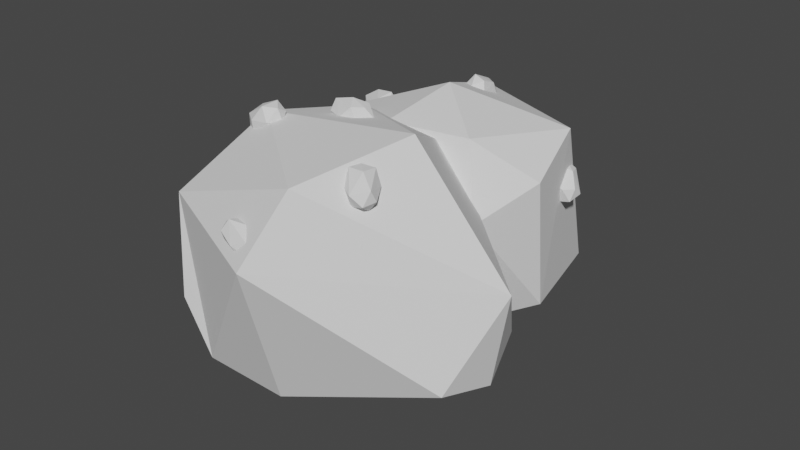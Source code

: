 # Source: Harvest_-_BerryBush_0.blend  (saved by Blender 2.80.75; exported with 4.5.12 LTS)
import bpy
from mathutils import Matrix  # noqa: F401  (used for matrix-valued properties, if any)

bpy.ops.wm.read_factory_settings(use_empty=True)
scene = bpy.context.scene
scene.name = 'Scene'

# ---- collections
col_collection = bpy.data.collections.new('Collection'); scene.collection.children.link(col_collection)

# ---- world
world_world = bpy.data.worlds.new('World'); scene.world = world_world
world_world.use_nodes = True; world_world.node_tree.nodes.clear()
_N = world_world.node_tree.nodes; _L = world_world.node_tree.links
n0 = _N.new('ShaderNodeOutputWorld'); n0.name = 'World Output'; n0.location = (300, 300)
n1 = _N.new('ShaderNodeBackground'); n1.name = 'Background'; n1.location = (10, 300)
n1.inputs[0].default_value = (0.05088, 0.05088, 0.05088, 1.0)
_L.new(n1.outputs[0], n0.inputs[0])
n0.is_active_output = True
world_world.color = (0.05088, 0.05088, 0.05088)
world_world.use_sun_shadow = False
world_world.sun_shadow_jitter_overblur = 0.0

# ---- meshes
me_cube_003 = bpy.data.meshes.new('Cube.003')
me_cube_003.from_pydata([(-0.4655, -1.555, 0.2921), (0.5713, -0.3482, 1.059), (1.473, -1.314, 0.7792), (1.394, -1.754, 0.8837), (0.5421, -2.212, 2.292), (-0.4618, -2.102, 0.5791), (-0.6863, -2.126, 1.024), (-0.7151, -2.059, 1.836), (-0.5325, -1.345, 2.277), (-1.122, -0.5868, 1.522), (-0.9556, -0.5874, 0.8046), (0.3131, -0.2783, 1.908), (0.1827, -1.522, 0.2126), (0.2419, -2.097, 0.5533), (-1.283, -1.218, 1.462), (-1.159, -1.379, 0.9176), (-0.3686, -0.2211, 1.075), (1.33, -0.8698, 0.9333), (1.619, -1.336, 1.546), (0.3866, -2.541, 1.786), (0.04162, -0.6559, 0.3387), (0.8191, -1.335, 2.446), (-0.2834, -0.5843, 2.155), (-0.6893, -0.2981, 1.972), (-0.5717, -0.009137, 0.3393), (-1.016, -0.005173, 0.473), (-1.236, -0.1836, 0.8246), (-0.2262, -1.295, 1.465), (-0.5946, 0.6521, 1.813), (-0.6524, 0.8479, 1.141), (-0.153, 1.078, 0.8441), (-0.1387, 0.8246, 1.974), (0.3111, 1.079, 1.519), (0.9415, 0.6708, 0.7824), (1.09, 0.1372, 2.096), (0.8013, -0.7192, 2.21), (0.9768, -0.8816, 1.659), (1.166, -0.2441, 0.8043), (0.66, -0.6409, 0.6065), (0.124, -0.8063, 2.194), (-1.115, -0.1891, 1.375), (-0.2336, 1.133, 1.263), (1.208, -0.4213, 1.888), (-0.4067, -0.99, 0.749), (-0.09817, 0.7225, 0.5069), (0.8073, 0.4898, 0.4771), (0.2621, -0.2431, 2.366), (-0.4962, -0.241, 1.208), (0.4618, -0.2651, 1.2)], [(26, 47), (37, 48)], [(15, 0, 5), (6, 7, 14), (7, 8, 14), (14, 8, 9), (15, 10, 0), (10, 16, 20), (22, 11, 9), (11, 1, 16), (17, 2, 20), (17, 18, 2), (18, 3, 2), (18, 4, 19), (2, 3, 12), (20, 12, 0), (20, 0, 10), (11, 22, 21), (8, 4, 21), (5, 6, 15), (6, 14, 15), (9, 8, 22), (18, 17, 1, 11), (10, 9, 16), (9, 11, 16), (20, 16, 1), (1, 17, 20), (7, 6, 5, 19), (11, 21, 18), (10, 15, 14, 9), (21, 4, 18), (18, 19, 3), (12, 3, 13), (13, 3, 19), (13, 19, 5), (19, 4, 7), (20, 2, 12), (0, 12, 13), (0, 13, 5), (21, 22, 8), (4, 8, 7), (26, 29, 25), (27, 23, 40), (29, 30, 25), (32, 33, 30), (32, 34, 33), (31, 34, 32), (42, 35, 36), (37, 38, 45), (36, 38, 37), (43, 27, 26), (43, 26, 25), (45, 24, 44), (30, 44, 25), (33, 45, 30), (46, 39, 35), (46, 35, 34), (41, 29, 28, 31), (26, 27, 40), (40, 23, 28), (41, 31, 32), (30, 29, 41), (37, 33, 34, 42), (41, 32, 30), (39, 27, 36, 35), (29, 26, 40, 28), (34, 35, 42), (42, 36, 37), (33, 37, 45), (38, 36, 27), (38, 27, 43), (23, 46, 31, 28), (27, 39, 23), (43, 25, 24), (38, 43, 24), (30, 45, 44), (24, 45, 38), (25, 44, 24), (46, 23, 39), (34, 31, 46)])
_uv = me_cube_003.uv_layers.new(name='UVMap')
_uv.uv.foreach_set('vector', [0.4375, 0.1046, 0.375, 0.125, 0.375, 0.0237, 0.4681, 0.0, 0.588, 0.01147, 0.5156, 0.1196, 0.588, 0.01147, 0.625, 0.1033, 0.5156, 0.1196, 0.5156, 0.1196, 0.625, 0.1033, 0.5227, 0.2148, 0.4375, 0.1046, 0.4141, 0.2244, 0.375, 0.125, 0.4141, 0.2244, 0.4672, 0.3317, 0.3554, 0.3934, 0.6312, 0.322, 0.5957, 0.4001, 0.5227, 0.2148, 0.5957, 0.4001, 0.4639, 0.4396, 0.4672, 0.3317, 0.4717, 0.5527, 0.4603, 0.625, 0.2567, 0.526, 0.4717, 0.5527, 0.5725, 0.6252, 0.4603, 0.625, 0.5725, 0.6252, 0.4778, 0.6978, 0.4603, 0.625, 0.5725, 0.6252, 0.7147, 0.746, 0.5686, 0.8374, 0.4603, 0.625, 0.4778, 0.6978, 0.2863, 0.6611, 0.2567, 0.526, 0.2863, 0.6611, 0.1903, 0.6638, 0.2567, 0.526, 0.1903, 0.6638, 0.1394, 0.5326, 0.6307, 0.4521, 0.8008, 0.5061, 0.6836, 0.6152, 0.8415, 0.6402, 0.7147, 0.746, 0.6836, 0.6152, 0.375, 0.0237, 0.4681, 0.0, 0.4375, 0.1046, 0.4681, 0.0, 0.5156, 0.1196, 0.4375, 0.1046, 0.5227, 0.2148, 0.625, 0.1033, 0.6312, 0.322, 0.5725, 0.6252, 0.4717, 0.5527, 0.4639, 0.4396, 0.5957, 0.4001, 0.4141, 0.2244, 0.5227, 0.2148, 0.4672, 0.3317, 0.5227, 0.2148, 0.5957, 0.4001, 0.4672, 0.3317, 0.3554, 0.3934, 0.4672, 0.3317, 0.4639, 0.4396, 0.4639, 0.4396, 0.4717, 0.5527, 0.2567, 0.526, 0.6, 0.9854, 0.4613, 0.9702, 0.3952, 0.9458, 0.5686, 0.8374, 0.6307, 0.4521, 0.6836, 0.6152, 0.5725, 0.6252, 0.4141, 0.2244, 0.4375, 0.1046, 0.5156, 0.1196, 0.5227, 0.2148, 0.6836, 0.6152, 0.7147, 0.746, 0.5725, 0.6252, 0.5725, 0.6252, 0.5686, 0.8374, 0.4778, 0.6978, 0.2863, 0.6611, 0.4778, 0.6978, 0.3784, 0.8452, 0.3784, 0.8452, 0.4778, 0.6978, 0.5686, 0.8374, 0.3784, 0.8452, 0.5686, 0.8374, 0.3952, 0.9458, 0.5686, 0.8374, 0.6483, 0.8456, 0.6, 0.9854, 0.2567, 0.526, 0.4603, 0.625, 0.2863, 0.6611, 0.1903, 0.6638, 0.2863, 0.6611, 0.3151, 0.7819, 0.1903, 0.6638, 0.3151, 0.7819, 0.1502, 0.7378, 0.6836, 0.6152, 0.8008, 0.5061, 0.8415, 0.6402, 0.7147, 0.746, 0.8415, 0.6402, 0.8625, 0.7507, 0.5, 0.06293, 0.4653, 0.2483, 0.4354, 0.06524, 0.5625, 0.0, 0.625, 0.0859, 0.5625, 0.08369, 0.4653, 0.2483, 0.3703, 0.3329, 0.4354, 0.06524, 0.5069, 0.4492, 0.388, 0.5916, 0.3703, 0.3329, 0.5069, 0.4492, 0.5877, 0.6087, 0.388, 0.5916, 0.7279, 0.5086, 0.5877, 0.6087, 0.5069, 0.4492, 0.5661, 0.6951, 0.6678, 0.7288, 0.5526, 0.7734, 0.4264, 0.7488, 0.4296, 0.8298, 0.3392, 0.6622, 0.5526, 0.7734, 0.4296, 0.8298, 0.4264, 0.7488, 0.4794, 0.9378, 0.5605, 0.9295, 0.5, 1.0, 0.4794, 0.9378, 0.5, 1.0, 0.4375, 1.0, 0.3392, 0.6622, 0.1312, 0.7191, 0.2087, 0.5896, 0.2079, 0.4953, 0.2087, 0.5896, 0.125, 0.6121, 0.388, 0.5916, 0.3392, 0.6622, 0.2079, 0.4953, 0.7203, 0.625, 0.7708, 0.7224, 0.6678, 0.7288, 0.7203, 0.625, 0.6678, 0.7288, 0.5877, 0.6087, 0.4673, 0.3432, 0.4653, 0.2483, 0.6001, 0.2651, 0.607, 0.3749, 0.5, 0.06293, 0.5625, 0.0, 0.5625, 0.08369, 0.5625, 0.08369, 0.625, 0.0859, 0.6001, 0.2651, 0.4673, 0.3432, 0.607, 0.3749, 0.5069, 0.4492, 0.3703, 0.3329, 0.4653, 0.2483, 0.4673, 0.3432, 0.4264, 0.7488, 0.388, 0.5916, 0.5877, 0.6087, 0.5661, 0.6951, 0.4673, 0.3432, 0.5069, 0.4492, 0.3703, 0.3329, 0.629, 0.8952, 0.5605, 0.9295, 0.5526, 0.7734, 0.6565, 0.8079, 0.4653, 0.2483, 0.5, 0.06293, 0.5625, 0.08369, 0.6001, 0.2651, 0.5877, 0.6087, 0.6678, 0.7288, 0.5661, 0.6951, 0.5661, 0.6951, 0.5526, 0.7734, 0.4264, 0.7488, 0.388, 0.5916, 0.4264, 0.7488, 0.3392, 0.6622, 0.4296, 0.8298, 0.5526, 0.7734, 0.5605, 0.9295, 0.4296, 0.8298, 0.5605, 0.9295, 0.4794, 0.9378, 0.8602, 0.6641, 0.7203, 0.625, 0.7279, 0.5086, 0.8529, 0.5205, 0.5605, 0.9295, 0.629, 0.8952, 0.625, 1.0, 0.4794, 0.9378, 0.4375, 1.0, 0.3746, 0.9907, 0.4296, 0.8298, 0.4794, 0.9378, 0.3746, 0.9907, 0.2079, 0.4953, 0.3392, 0.6622, 0.2087, 0.5896, 0.1312, 0.7191, 0.3392, 0.6622, 0.2949, 0.7676, 0.125, 0.6121, 0.2087, 0.5896, 0.1312, 0.7191, 0.7203, 0.625, 0.8602, 0.6641, 0.7708, 0.7224, 0.5877, 0.6087, 0.7279, 0.5086, 0.7203, 0.625])
me_cube_003.materials.append(None)
me_cube_003.use_remesh_preserve_volume = False
me_cube_003.use_remesh_preserve_attributes = False
me_cube_003.use_mirror_vertex_groups = False
me_cube_003.update()
me_cube_007 = bpy.data.meshes.new('Cube.007')
me_cube_007.from_pydata([(0.7813, -1.922, 2.136), (0.6454, -1.795, 2.19), (0.8144, -1.712, 2.34), (0.875, -1.85, 2.109), (0.7674, -1.677, 2.179), (0.8172, -1.971, 2.24), (0.6919, -1.829, 2.349), (0.6228, -1.708, 2.306), (0.6646, -1.69, 2.204), (0.9327, -1.844, 2.186), (0.7522, -1.647, 2.281), (0.9228, -1.886, 2.272), (0.7204, -1.744, 2.353), (0.6918, -1.89, 2.246), (0.7457, -1.782, 2.125), (0.8664, -1.723, 2.231), (0.8125, -1.831, 2.353), (0.9034, -1.942, 2.173), (-0.5529, -0.09623, 1.873), (-0.7223, -0.04658, 1.792), (-0.7107, 0.1435, 1.938), (-0.4864, 0.004012, 1.858), (-0.6576, 0.11, 1.78), (-0.5759, -0.09351, 1.991), (-0.7749, -0.01331, 1.949), (-0.8337, 0.04179, 1.827), (-0.7451, 0.05283, 1.76), (-0.4923, 0.05735, 1.938), (-0.7391, 0.1514, 1.836), (-0.5404, 0.03814, 2.019), (-0.7797, 0.0723, 1.923), (-0.6952, -0.08871, 1.901), (-0.6114, -0.0007032, 1.78), (-0.6031, 0.135, 1.885), (-0.6869, 0.04698, 2.005), (-0.4792, -0.04159, 1.963), (0.1985, 0.1205, 2.108), (0.1618, 0.2746, 1.996), (0.1613, 0.3968, 2.202), (0.2946, 0.1569, 2.172), (0.28, 0.355, 2.087), (0.111, 0.124, 2.19), (0.04408, 0.316, 2.11), (0.1071, 0.4089, 2.016), (0.2111, 0.3688, 2.007), (0.2641, 0.1927, 2.256), (0.2109, 0.4322, 2.114), (0.1738, 0.1994, 2.289), (0.09493, 0.3875, 2.128), (0.09245, 0.2131, 2.072), (0.2608, 0.241, 2.056), (0.2605, 0.3282, 2.203), (0.09213, 0.3003, 2.219), (0.2131, 0.1057, 2.235), (-0.351, -1.532, 2.281), (-0.4925, -1.519, 2.149), (-0.5395, -1.307, 2.252), (-0.2913, -1.427, 2.265), (-0.4396, -1.36, 2.124), (-0.4079, -1.512, 2.385), (-0.5916, -1.467, 2.276), (-0.6159, -1.442, 2.133), (-0.5126, -1.431, 2.092), (-0.3247, -1.362, 2.328), (-0.5369, -1.321, 2.145), (-0.393, -1.374, 2.396), (-0.5953, -1.389, 2.233), (-0.4955, -1.538, 2.267), (-0.387, -1.462, 2.159), (-0.4205, -1.31, 2.232), (-0.5291, -1.387, 2.341), (-0.3119, -1.453, 2.376), (1.116, 0.1451, 1.516), (0.983, 0.261, 1.597), (1.017, 0.1262, 1.792), (1.208, 0.1516, 1.594), (1.087, 0.2685, 1.73), (1.073, 0.03458, 1.537), (0.9132, 0.1198, 1.658), (0.8942, 0.2543, 1.713), (0.9932, 0.3028, 1.695), (1.202, 0.07748, 1.656), (1.011, 0.233, 1.796), (1.136, 0.006678, 1.658), (0.9358, 0.1509, 1.739), (0.9779, 0.1466, 1.561), (1.102, 0.2528, 1.612), (1.127, 0.1566, 1.752), (1.002, 0.05038, 1.701), (1.184, 0.04453, 1.56), (-0.04049, 1.009, 1.544), (0.09047, 0.9324, 1.665), (-0.1003, 0.8375, 1.775), (-0.1048, 0.9123, 1.51), (0.002988, 0.7877, 1.649), (-0.1174, 1.065, 1.617), (-0.01204, 0.9819, 1.79), (0.08881, 0.8762, 1.8), (0.08746, 0.8307, 1.698), (-0.1825, 0.905, 1.566), (-0.01144, 0.7815, 1.755), (-0.21, 0.963, 1.638), (-0.02401, 0.8947, 1.807), (0.01131, 1.021, 1.679), (0.02203, 0.8828, 1.579), (-0.1142, 0.815, 1.658), (-0.1249, 0.9536, 1.758), (-0.1693, 1.003, 1.538), (-0.09427, -0.951, 2.216), (0.09837, -0.9695, 2.202), (0.07374, -1.127, 2.382), (-0.1323, -1.066, 2.209), (0.07151, -1.137, 2.212), (-0.112, -0.9265, 2.333), (0.1006, -0.9595, 2.371), (0.2059, -1.019, 2.289), (0.1486, -1.064, 2.204), (-0.1438, -1.101, 2.298), (0.1359, -1.146, 2.297), (-0.1301, -1.055, 2.382), (0.1295, -1.044, 2.37), (0.02913, -0.9168, 2.285), (0.008364, -1.043, 2.171), (-0.00922, -1.156, 2.3), (0.01154, -1.029, 2.413), (-0.1826, -1.005, 2.293), (0.2638, -1.31, 2.145), (0.3636, -1.467, 2.091), (0.3174, -1.546, 2.313), (0.1603, -1.357, 2.186), (0.2386, -1.557, 2.162), (0.3178, -1.276, 2.247), (0.4418, -1.456, 2.24), (0.4321, -1.577, 2.159), (0.3315, -1.567, 2.111), (0.1669, -1.368, 2.282), (0.3075, -1.608, 2.226), (0.2405, -1.346, 2.34), (0.402, -1.534, 2.26), (0.3909, -1.377, 2.165), (0.2458, -1.449, 2.11), (0.2128, -1.506, 2.268), (0.3579, -1.433, 2.324), (0.205, -1.277, 2.255), (0.1148, -2.241, 1.858), (0.2921, -2.241, 1.779), (0.3402, -2.412, 1.941), (0.084, -2.359, 1.853), (0.2809, -2.41, 1.781), (0.1362, -2.227, 1.975), (0.3509, -2.242, 1.937), (0.4254, -2.286, 1.819), (0.3458, -2.33, 1.754), (0.1058, -2.4, 1.937), (0.3707, -2.419, 1.838), (0.1443, -2.36, 2.015), (0.383, -2.324, 1.919), (0.2517, -2.201, 1.884), (0.2018, -2.321, 1.773), (0.2361, -2.443, 1.888), (0.2861, -2.323, 2.0), (0.06148, -2.309, 1.954), (-0.3818, -1.673, 1.343), (-0.2646, -1.735, 1.484), (-0.3864, -1.58, 1.622), (-0.4919, -1.688, 1.391), (-0.4044, -1.745, 1.58), (-0.3698, -1.553, 1.346), (-0.2467, -1.572, 1.526), (-0.2225, -1.685, 1.615), (-0.299, -1.76, 1.583), (-0.5203, -1.605, 1.431), (-0.3622, -1.679, 1.654), (-0.4735, -1.521, 1.433), (-0.2888, -1.593, 1.602), (-0.269, -1.631, 1.424), (-0.3816, -1.755, 1.463), (-0.4685, -1.644, 1.561), (-0.356, -1.521, 1.522), (-0.4776, -1.587, 1.339)], [], [(1, 7, 8), (7, 6, 12), (5, 6, 13), (6, 7, 13), (13, 7, 1), (14, 3, 0, 1), (15, 9, 3, 4), (1, 8, 14), (14, 8, 4), (14, 4, 3), (11, 9, 15, 2), (4, 10, 15), (15, 10, 2), (5, 11, 16, 6), (11, 2, 16), (2, 12, 16), (16, 12, 6), (17, 5, 0, 3), (7, 10, 4, 8), (3, 9, 17), (17, 9, 11), (17, 11, 5), (2, 10, 7, 12), (0, 5, 13, 1), (19, 25, 26), (25, 24, 30), (23, 24, 31), (24, 25, 31), (31, 25, 19), (32, 21, 18, 19), (33, 27, 21, 22), (19, 26, 32), (32, 26, 22), (32, 22, 21), (29, 27, 33, 20), (22, 28, 33), (33, 28, 20), (23, 29, 34, 24), (29, 20, 34), (20, 30, 34), (34, 30, 24), (35, 23, 18, 21), (25, 28, 22, 26), (21, 27, 35), (35, 27, 29), (35, 29, 23), (20, 28, 25, 30), (18, 23, 31, 19), (37, 43, 44), (43, 42, 48), (41, 42, 49), (42, 43, 49), (49, 43, 37), (50, 39, 36, 37), (51, 45, 39, 40), (37, 44, 50), (50, 44, 40), (50, 40, 39), (47, 45, 51, 38), (40, 46, 51), (51, 46, 38), (41, 47, 52, 42), (47, 38, 52), (38, 48, 52), (52, 48, 42), (53, 41, 36, 39), (43, 46, 40, 44), (39, 45, 53), (53, 45, 47), (53, 47, 41), (38, 46, 43, 48), (36, 41, 49, 37), (55, 61, 62), (61, 60, 66), (59, 60, 67), (60, 61, 67), (67, 61, 55), (68, 57, 54, 55), (69, 63, 57, 58), (55, 62, 68), (68, 62, 58), (68, 58, 57), (65, 63, 69, 56), (58, 64, 69), (69, 64, 56), (59, 65, 70, 60), (65, 56, 70), (56, 66, 70), (70, 66, 60), (71, 59, 54, 57), (61, 64, 58, 62), (57, 63, 71), (71, 63, 65), (71, 65, 59), (56, 64, 61, 66), (54, 59, 67, 55), (73, 79, 80), (79, 78, 84), (77, 78, 85), (78, 79, 85), (85, 79, 73), (86, 75, 72, 73), (87, 81, 75, 76), (73, 80, 86), (86, 80, 76), (86, 76, 75), (83, 81, 87, 74), (76, 82, 87), (87, 82, 74), (77, 83, 88, 78), (83, 74, 88), (74, 84, 88), (88, 84, 78), (89, 77, 72, 75), (79, 82, 76, 80), (75, 81, 89), (89, 81, 83), (89, 83, 77), (74, 82, 79, 84), (72, 77, 85, 73), (91, 97, 98), (97, 96, 102), (95, 96, 103), (96, 97, 103), (103, 97, 91), (104, 93, 90, 91), (105, 99, 93, 94), (91, 98, 104), (104, 98, 94), (104, 94, 93), (101, 99, 105, 92), (94, 100, 105), (105, 100, 92), (95, 101, 106, 96), (101, 92, 106), (92, 102, 106), (106, 102, 96), (107, 95, 90, 93), (97, 100, 94, 98), (93, 99, 107), (107, 99, 101), (107, 101, 95), (92, 100, 97, 102), (90, 95, 103, 91), (109, 115, 116), (115, 114, 120), (113, 114, 121), (114, 115, 121), (121, 115, 109), (122, 111, 108, 109), (123, 117, 111, 112), (109, 116, 122), (122, 116, 112), (122, 112, 111), (119, 117, 123, 110), (112, 118, 123), (123, 118, 110), (113, 119, 124, 114), (119, 110, 124), (110, 120, 124), (124, 120, 114), (125, 113, 108, 111), (115, 118, 112, 116), (111, 117, 125), (125, 117, 119), (125, 119, 113), (110, 118, 115, 120), (108, 113, 121, 109), (127, 133, 134), (133, 132, 138), (131, 132, 139), (132, 133, 139), (139, 133, 127), (140, 129, 126, 127), (141, 135, 129, 130), (127, 134, 140), (140, 134, 130), (140, 130, 129), (137, 135, 141, 128), (130, 136, 141), (141, 136, 128), (131, 137, 142, 132), (137, 128, 142), (128, 138, 142), (142, 138, 132), (143, 131, 126, 129), (133, 136, 130, 134), (129, 135, 143), (143, 135, 137), (143, 137, 131), (128, 136, 133, 138), (126, 131, 139, 127), (145, 151, 152), (151, 150, 156), (149, 150, 157), (150, 151, 157), (157, 151, 145), (158, 147, 144, 145), (159, 153, 147, 148), (145, 152, 158), (158, 152, 148), (158, 148, 147), (155, 153, 159, 146), (148, 154, 159), (159, 154, 146), (149, 155, 160, 150), (155, 146, 160), (146, 156, 160), (160, 156, 150), (161, 149, 144, 147), (151, 154, 148, 152), (147, 153, 161), (161, 153, 155), (161, 155, 149), (146, 154, 151, 156), (144, 149, 157, 145), (163, 169, 170), (169, 168, 174), (167, 168, 175), (168, 169, 175), (175, 169, 163), (176, 165, 162, 163), (177, 171, 165, 166), (163, 170, 176), (176, 170, 166), (176, 166, 165), (173, 171, 177, 164), (166, 172, 177), (177, 172, 164), (167, 173, 178, 168), (173, 164, 178), (164, 174, 178), (178, 174, 168), (179, 167, 162, 165), (169, 172, 166, 170), (165, 171, 179), (179, 171, 173), (179, 173, 167), (164, 172, 169, 174), (162, 167, 175, 163)])
_uv = me_cube_007.uv_layers.new(name='UVMap')
_uv.uv.foreach_set('vector', [0.752, 0.399, 0.799, 0.302, 0.799, 0.399, 0.949, 0.302, 0.902, 0.349, 0.949, 0.349, 0.802, 0.599, 0.849, 0.502, 0.849, 0.599, 0.899, 0.499, 0.899, 0.402, 0.852, 0.499, 0.099, 0.852, 0.002002, 0.899, 0.099, 0.899, 0.099, 0.001001, 0.001001, 0.001001, 0.001001, 0.099, 0.099, 0.099, 0.301, 0.899, 0.399, 0.899, 0.399, 0.851, 0.301, 0.851, 0.149, 0.952, 0.149, 0.999, 0.102, 0.999, 0.399, 0.902, 0.399, 0.949, 0.352, 0.949, 0.299, 0.949, 0.202, 0.949, 0.299, 0.902, 0.899, 0.501, 0.851, 0.501, 0.851, 0.599, 0.899, 0.599, 0.101, 0.998, 0.101, 0.951, 0.148, 0.951, 0.652, 0.949, 0.699, 0.949, 0.699, 0.902, 0.199, 0.101, 0.101, 0.101, 0.101, 0.199, 0.199, 0.199, 0.902, 0.949, 0.949, 0.902, 0.949, 0.949, 0.949, 0.552, 0.949, 0.599, 0.902, 0.599, 0.049, 0.952, 0.049, 0.999, 0.002002, 0.999, 0.099, 0.201, 0.001001, 0.201, 0.001001, 0.299, 0.099, 0.299, 0.001001, 0.949, 0.099, 0.949, 0.099, 0.901, 0.001001, 0.901, 0.999, 0.102, 0.999, 0.149, 0.952, 0.149, 0.998, 0.101, 0.951, 0.101, 0.951, 0.148, 0.949, 0.649, 0.949, 0.602, 0.902, 0.649, 0.899, 0.701, 0.851, 0.701, 0.851, 0.799, 0.899, 0.799, 0.199, 0.201, 0.101, 0.201, 0.101, 0.299, 0.199, 0.299, 0.949, 0.399, 0.949, 0.352, 0.902, 0.399, 0.799, 0.402, 0.752, 0.499, 0.799, 0.499, 0.298, 0.901, 0.201, 0.948, 0.201, 0.901, 0.899, 0.899, 0.899, 0.802, 0.852, 0.899, 0.849, 0.802, 0.802, 0.899, 0.849, 0.899, 0.299, 0.201, 0.201, 0.201, 0.201, 0.299, 0.299, 0.299, 0.101, 0.899, 0.199, 0.899, 0.199, 0.851, 0.101, 0.851, 0.798, 0.301, 0.751, 0.301, 0.751, 0.398, 0.902, 0.699, 0.949, 0.652, 0.949, 0.699, 0.699, 0.799, 0.699, 0.752, 0.602, 0.799, 0.849, 0.301, 0.801, 0.301, 0.801, 0.399, 0.849, 0.399, 0.799, 0.899, 0.799, 0.852, 0.702, 0.899, 0.902, 0.199, 0.949, 0.152, 0.949, 0.199, 0.199, 0.301, 0.101, 0.301, 0.101, 0.399, 0.199, 0.399, 0.099, 0.302, 0.002002, 0.399, 0.099, 0.399, 0.849, 0.499, 0.802, 0.499, 0.849, 0.402, 0.702, 0.799, 0.799, 0.799, 0.799, 0.752, 0.399, 0.101, 0.301, 0.101, 0.301, 0.199, 0.399, 0.199, 0.001001, 0.849, 0.099, 0.849, 0.099, 0.801, 0.001001, 0.801, 0.802, 0.949, 0.849, 0.949, 0.849, 0.902, 0.949, 0.799, 0.949, 0.752, 0.902, 0.799, 0.849, 0.199, 0.802, 0.199, 0.849, 0.102, 0.399, 0.201, 0.301, 0.201, 0.301, 0.299, 0.399, 0.299, 0.399, 0.301, 0.301, 0.301, 0.301, 0.399, 0.399, 0.399, 0.099, 0.952, 0.099, 0.999, 0.052, 0.999, 0.102, 0.849, 0.199, 0.802, 0.199, 0.849, 0.799, 0.502, 0.752, 0.599, 0.799, 0.599, 0.849, 0.699, 0.849, 0.602, 0.802, 0.699, 0.402, 0.849, 0.499, 0.802, 0.499, 0.849, 0.099, 0.401, 0.001001, 0.401, 0.001001, 0.499, 0.099, 0.499, 0.799, 0.699, 0.799, 0.601, 0.751, 0.601, 0.751, 0.699, 0.499, 0.799, 0.499, 0.752, 0.402, 0.799, 0.902, 0.149, 0.949, 0.102, 0.949, 0.149, 0.799, 0.749, 0.799, 0.702, 0.702, 0.749, 0.599, 0.799, 0.599, 0.751, 0.501, 0.751, 0.501, 0.799, 0.899, 0.299, 0.852, 0.299, 0.899, 0.202, 0.902, 0.749, 0.949, 0.702, 0.949, 0.749, 0.199, 0.401, 0.101, 0.401, 0.101, 0.499, 0.199, 0.499, 0.199, 0.002002, 0.102, 0.099, 0.199, 0.099, 0.401, 0.751, 0.401, 0.798, 0.498, 0.751, 0.102, 0.949, 0.199, 0.902, 0.199, 0.949, 0.799, 0.299, 0.799, 0.201, 0.751, 0.201, 0.751, 0.299, 0.301, 0.799, 0.399, 0.799, 0.399, 0.751, 0.301, 0.751, 0.502, 0.949, 0.549, 0.949, 0.549, 0.902, 0.001001, 0.998, 0.048, 0.951, 0.001001, 0.951, 0.901, 0.901, 0.948, 0.901, 0.901, 0.948, 0.499, 0.301, 0.401, 0.301, 0.401, 0.399, 0.499, 0.399, 0.399, 0.401, 0.301, 0.401, 0.301, 0.499, 0.399, 0.499, 0.649, 0.902, 0.602, 0.949, 0.649, 0.949, 0.751, 0.498, 0.798, 0.401, 0.751, 0.401, 0.698, 0.751, 0.601, 0.798, 0.601, 0.751, 0.751, 0.501, 0.751, 0.598, 0.798, 0.501, 0.798, 0.701, 0.701, 0.748, 0.701, 0.701, 0.499, 0.401, 0.401, 0.401, 0.401, 0.499, 0.499, 0.499, 0.799, 0.099, 0.799, 0.001001, 0.751, 0.001001, 0.751, 0.099, 0.849, 0.799, 0.802, 0.799, 0.849, 0.702, 0.299, 0.802, 0.202, 0.849, 0.299, 0.849, 0.499, 0.899, 0.499, 0.852, 0.402, 0.899, 0.199, 0.799, 0.199, 0.751, 0.101, 0.751, 0.101, 0.799, 0.599, 0.899, 0.599, 0.852, 0.502, 0.899, 0.599, 0.902, 0.552, 0.949, 0.599, 0.949, 0.599, 0.101, 0.501, 0.101, 0.501, 0.199, 0.599, 0.199, 0.099, 0.102, 0.002002, 0.199, 0.099, 0.199, 0.699, 0.849, 0.699, 0.802, 0.602, 0.849, 0.801, 0.198, 0.848, 0.101, 0.801, 0.101, 0.749, 0.499, 0.749, 0.401, 0.701, 0.401, 0.701, 0.499, 0.501, 0.749, 0.599, 0.749, 0.599, 0.701, 0.501, 0.701, 0.902, 0.849, 0.949, 0.849, 0.949, 0.802, 0.948, 0.751, 0.901, 0.798, 0.901, 0.751, 0.899, 0.199, 0.852, 0.199, 0.899, 0.102, 0.749, 0.201, 0.701, 0.201, 0.701, 0.299, 0.749, 0.299, 0.399, 0.501, 0.301, 0.501, 0.301, 0.599, 0.399, 0.599, 0.201, 0.848, 0.298, 0.801, 0.201, 0.801, 0.449, 0.902, 0.402, 0.949, 0.449, 0.949, 0.852, 0.399, 0.899, 0.302, 0.899, 0.399, 0.801, 0.501, 0.848, 0.501, 0.801, 0.598, 0.852, 0.699, 0.899, 0.602, 0.899, 0.699, 0.599, 0.301, 0.501, 0.301, 0.501, 0.399, 0.599, 0.399, 0.201, 0.749, 0.299, 0.749, 0.299, 0.701, 0.201, 0.701, 0.902, 0.899, 0.949, 0.899, 0.949, 0.852, 0.901, 0.698, 0.901, 0.651, 0.948, 0.651, 0.299, 0.899, 0.202, 0.899, 0.299, 0.852, 0.699, 0.501, 0.651, 0.501, 0.651, 0.599, 0.699, 0.599, 0.651, 0.948, 0.698, 0.901, 0.651, 0.901, 0.949, 0.202, 0.949, 0.249, 0.902, 0.249, 0.599, 0.501, 0.501, 0.501, 0.501, 0.599, 0.599, 0.599, 0.901, 0.648, 0.948, 0.601, 0.901, 0.601, 0.349, 0.902, 0.349, 0.949, 0.302, 0.949, 0.902, 0.449, 0.949, 0.449, 0.949, 0.402, 0.699, 0.001001, 0.601, 0.001001, 0.601, 0.099, 0.699, 0.099, 0.401, 0.699, 0.499, 0.699, 0.499, 0.651, 0.401, 0.651, 0.852, 0.949, 0.899, 0.949, 0.899, 0.902, 0.601, 0.948, 0.601, 0.901, 0.648, 0.901, 0.399, 0.849, 0.302, 0.849, 0.399, 0.802, 0.699, 0.301, 0.651, 0.301, 0.651, 0.399, 0.699, 0.399, 0.199, 0.601, 0.101, 0.601, 0.101, 0.699, 0.199, 0.699, 0.598, 0.901, 0.551, 0.948, 0.551, 0.901, 0.901, 0.598, 0.948, 0.551, 0.901, 0.551, 0.499, 0.002002, 0.402, 0.099, 0.499, 0.099, 0.401, 0.801, 0.401, 0.848, 0.498, 0.801, 0.848, 0.601, 0.801, 0.698, 0.801, 0.601, 0.299, 0.601, 0.201, 0.601, 0.201, 0.699, 0.299, 0.699, 0.301, 0.649, 0.399, 0.649, 0.399, 0.601, 0.301, 0.601, 0.799, 0.849, 0.799, 0.802, 0.702, 0.849, 0.798, 0.801, 0.701, 0.848, 0.701, 0.801, 0.001001, 0.101, 0.098, 0.101, 0.001001, 0.198, 0.649, 0.301, 0.601, 0.301, 0.601, 0.399, 0.649, 0.399, 0.799, 0.949, 0.799, 0.902, 0.752, 0.949, 0.851, 0.298, 0.898, 0.201, 0.851, 0.201, 0.699, 0.201, 0.601, 0.201, 0.601, 0.299, 0.699, 0.299, 0.498, 0.851, 0.401, 0.898, 0.401, 0.851, 0.949, 0.299, 0.949, 0.252, 0.902, 0.299, 0.949, 0.452, 0.949, 0.499, 0.902, 0.499, 0.401, 0.649, 0.499, 0.649, 0.499, 0.601, 0.401, 0.601, 0.649, 0.499, 0.649, 0.401, 0.601, 0.401, 0.601, 0.499, 0.949, 0.049, 0.949, 0.002002, 0.902, 0.049, 0.949, 0.052, 0.949, 0.099, 0.902, 0.099, 0.851, 0.401, 0.851, 0.498, 0.898, 0.401, 0.599, 0.649, 0.599, 0.601, 0.501, 0.601, 0.501, 0.649, 0.649, 0.501, 0.601, 0.501, 0.601, 0.599, 0.649, 0.599, 0.501, 0.898, 0.598, 0.851, 0.501, 0.851, 0.301, 0.948, 0.301, 0.901, 0.348, 0.901, 0.101, 0.098, 0.198, 0.001001, 0.101, 0.001001, 0.849, 0.299, 0.802, 0.299, 0.849, 0.202, 0.898, 0.601, 0.851, 0.698, 0.851, 0.601, 0.699, 0.101, 0.601, 0.101, 0.601, 0.199, 0.699, 0.199, 0.301, 0.699, 0.399, 0.699, 0.399, 0.651, 0.301, 0.651, 0.701, 0.851, 0.701, 0.898, 0.798, 0.851, 0.948, 0.151, 0.901, 0.198, 0.901, 0.151, 0.801, 0.801, 0.848, 0.801, 0.801, 0.898, 0.699, 0.401, 0.651, 0.401, 0.651, 0.499, 0.699, 0.499, 0.299, 0.099, 0.202, 0.099, 0.299, 0.002002, 0.198, 0.901, 0.101, 0.948, 0.101, 0.901, 0.099, 0.601, 0.001001, 0.601, 0.001001, 0.699, 0.099, 0.699, 0.851, 0.898, 0.898, 0.801, 0.851, 0.801, 0.098, 0.951, 0.051, 0.998, 0.051, 0.951, 0.949, 0.502, 0.949, 0.549, 0.902, 0.549, 0.501, 0.699, 0.599, 0.699, 0.599, 0.651, 0.501, 0.651, 0.599, 0.401, 0.501, 0.401, 0.501, 0.499, 0.599, 0.499, 0.901, 0.048, 0.948, 0.001001, 0.901, 0.001001, 0.948, 0.051, 0.901, 0.051, 0.901, 0.098, 0.201, 0.001001, 0.298, 0.001001, 0.201, 0.098, 0.649, 0.601, 0.601, 0.601, 0.601, 0.699, 0.649, 0.699, 0.099, 0.749, 0.099, 0.701, 0.001001, 0.701, 0.001001, 0.749, 0.948, 0.101, 0.901, 0.148, 0.901, 0.101, 0.901, 0.248, 0.948, 0.201, 0.901, 0.201, 0.699, 0.852, 0.602, 0.899, 0.699, 0.899, 0.299, 0.199, 0.299, 0.102, 0.202, 0.199, 0.298, 0.101, 0.201, 0.198, 0.201, 0.101, 0.699, 0.699, 0.699, 0.601, 0.651, 0.601, 0.651, 0.699, 0.101, 0.749, 0.199, 0.749, 0.199, 0.701, 0.101, 0.701, 0.948, 0.251, 0.901, 0.298, 0.901, 0.251, 0.901, 0.348, 0.901, 0.301, 0.948, 0.301, 0.601, 0.851, 0.698, 0.851, 0.601, 0.898, 0.749, 0.001001, 0.701, 0.001001, 0.701, 0.099, 0.749, 0.099, 0.901, 0.398, 0.901, 0.351, 0.948, 0.351, 0.398, 0.901, 0.351, 0.901, 0.351, 0.948, 0.499, 0.501, 0.401, 0.501, 0.401, 0.599, 0.499, 0.599, 0.898, 0.301, 0.851, 0.398, 0.851, 0.301, 0.401, 0.948, 0.401, 0.901, 0.448, 0.901, 0.948, 0.401, 0.901, 0.401, 0.901, 0.448, 0.399, 0.749, 0.399, 0.701, 0.301, 0.701, 0.301, 0.749, 0.749, 0.199, 0.749, 0.101, 0.701, 0.101, 0.701, 0.199, 0.452, 0.949, 0.499, 0.949, 0.499, 0.902, 0.451, 0.948, 0.451, 0.901, 0.498, 0.901, 0.201, 0.851, 0.298, 0.851, 0.201, 0.898, 0.499, 0.749, 0.499, 0.701, 0.401, 0.701, 0.401, 0.749, 0.599, 0.201, 0.501, 0.201, 0.501, 0.299, 0.599, 0.299, 0.852, 0.099, 0.899, 0.002002, 0.899, 0.099, 0.851, 0.198, 0.898, 0.101, 0.851, 0.101, 0.001001, 0.398, 0.098, 0.301, 0.001001, 0.301, 0.001001, 0.851, 0.098, 0.851, 0.001001, 0.898, 0.802, 0.099, 0.849, 0.002002, 0.849, 0.099, 0.299, 0.501, 0.201, 0.501, 0.201, 0.599, 0.299, 0.599, 0.749, 0.399, 0.749, 0.301, 0.701, 0.301, 0.701, 0.399, 0.898, 0.001001, 0.851, 0.001001, 0.851, 0.098, 0.948, 0.451, 0.901, 0.498, 0.901, 0.451, 0.599, 0.849, 0.599, 0.802, 0.502, 0.849, 0.699, 0.749, 0.699, 0.701, 0.601, 0.701, 0.601, 0.749, 0.601, 0.801, 0.601, 0.848, 0.698, 0.801, 0.801, 0.798, 0.848, 0.701, 0.801, 0.701, 0.199, 0.501, 0.101, 0.501, 0.101, 0.599, 0.199, 0.599, 0.598, 0.801, 0.501, 0.848, 0.501, 0.801, 0.501, 0.901, 0.501, 0.948, 0.548, 0.901, 0.901, 0.548, 0.901, 0.501, 0.948, 0.501, 0.749, 0.599, 0.749, 0.501, 0.701, 0.501, 0.701, 0.599, 0.001001, 0.799, 0.099, 0.799, 0.099, 0.751, 0.001001, 0.751, 0.749, 0.902, 0.702, 0.949, 0.749, 0.949, 0.748, 0.901, 0.701, 0.901, 0.701, 0.948, 0.801, 0.401, 0.848, 0.401, 0.801, 0.498, 0.749, 0.601, 0.701, 0.601, 0.701, 0.699, 0.749, 0.699, 0.099, 0.501, 0.001001, 0.501, 0.001001, 0.599, 0.099, 0.599, 0.301, 0.848, 0.398, 0.801, 0.301, 0.801, 0.948, 0.701, 0.901, 0.748, 0.901, 0.701, 0.299, 0.302, 0.202, 0.399, 0.299, 0.399, 0.399, 0.099, 0.399, 0.002002, 0.302, 0.099, 0.398, 0.001001, 0.301, 0.098, 0.301, 0.001001, 0.599, 0.001001, 0.501, 0.001001, 0.501, 0.099, 0.599, 0.099, 0.201, 0.799, 0.299, 0.799, 0.299, 0.751, 0.201, 0.751, 0.801, 0.201, 0.848, 0.201, 0.801, 0.298, 0.198, 0.801, 0.101, 0.848, 0.101, 0.801, 0.201, 0.301, 0.298, 0.301, 0.201, 0.398, 0.499, 0.201, 0.401, 0.201, 0.401, 0.299, 0.499, 0.299, 0.751, 0.901, 0.751, 0.948, 0.798, 0.901, 0.801, 0.098, 0.848, 0.001001, 0.801, 0.001001, 0.799, 0.101, 0.751, 0.101, 0.751, 0.199, 0.799, 0.199, 0.401, 0.098, 0.498, 0.001001, 0.401, 0.001001, 0.701, 0.798, 0.701, 0.751, 0.798, 0.751, 0.801, 0.948, 0.848, 0.901, 0.801, 0.901, 0.299, 0.401, 0.201, 0.401, 0.201, 0.499, 0.299, 0.499, 0.999, 0.051, 0.951, 0.051, 0.951, 0.099, 0.999, 0.099, 0.948, 0.801, 0.901, 0.801, 0.901, 0.848, 0.851, 0.948, 0.851, 0.901, 0.898, 0.901, 0.948, 0.851, 0.901, 0.851, 0.901, 0.898, 0.999, 0.001001, 0.951, 0.001001, 0.951, 0.049, 0.999, 0.049, 0.499, 0.101, 0.401, 0.101, 0.401, 0.199, 0.499, 0.199])
me_cube_007.materials.append(None)
me_cube_007.use_remesh_preserve_volume = False
me_cube_007.use_remesh_preserve_attributes = False
me_cube_007.use_mirror_vertex_groups = False
me_cube_007.update()

# ---- objects
ob_bush = bpy.data.objects.new('Bush', me_cube_003)
ob_berries = bpy.data.objects.new('Berries', me_cube_007)

# ---- transforms, parenting, visibility, modifiers, constraints
ob_bush.location = (0.0, 0.0, 0.0)
ob_bush.lineart.crease_threshold = 0.0
ob_berries.location = (0.0, 0.0, 0.0)
ob_berries.lineart.crease_threshold = 0.0

# ---- collection membership
col_collection.objects.link(ob_bush)
col_collection.objects.link(ob_berries)

# ---- scene / render settings (as saved in the file)
scene.frame_start = 1; scene.frame_end = 250; scene.frame_set(1)
scene.render.engine = 'CYCLES'
scene.cycles.use_denoising = False
scene.cycles.samples = 128
scene.cycles.sampling_pattern = 'TABULATED_SOBOL'
scene.cycles.use_adaptive_sampling = False
scene.cycles.use_light_tree = False
scene.view_settings.view_transform = 'Filmic'
bpy.context.view_layer.update()

# ---- added for rendering (the .blend has no active camera and no usable light): camera, sun
cam_auto = bpy.data.cameras.new('AutoCamera')
cam_auto.lens = 50.0
cam_auto.sensor_width = 36.0
cam_auto.clip_end = 1000.0
ob_auto_camera = bpy.data.objects.new('AutoCamera', cam_auto)
scene.collection.objects.link(ob_auto_camera)
ob_auto_camera.location = (4.96739, -6.46335, 5.16878)
ob_auto_camera.rotation_euler = (1.09748, -7.21219e-08, 0.694738)
scene.camera = ob_auto_camera
light_auto_sun = bpy.data.lights.new('AutoSun', 'SUN')
light_auto_sun.energy = 3.0
light_auto_sun.angle = 0.0523599
ob_auto_sun = bpy.data.objects.new('AutoSun', light_auto_sun)
scene.collection.objects.link(ob_auto_sun)
ob_auto_sun.rotation_euler = (0.872665, 0.174533, 0.523599)
bpy.context.view_layer.update()
